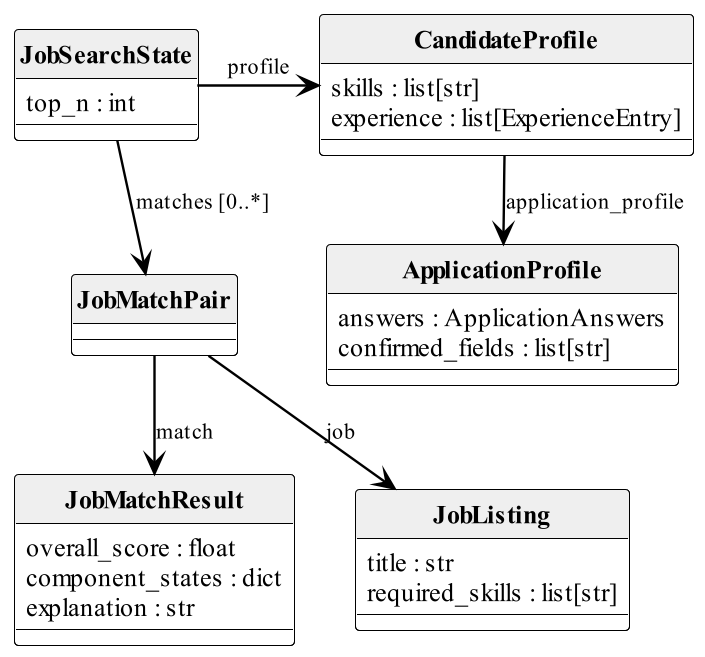

The diagram above was rendered by PlantUML. Its source (embedded in the PNG):
@startuml domain-classes
!include _theme.puml
hide circle
' Actual model fields. The result does not contain either input object.
class JobSearchState {
  top_n : int
}
class CandidateProfile {
  skills : list[str]
  experience : list[ExperienceEntry]
}
class ApplicationProfile {
  answers : ApplicationAnswers
  confirmed_fields : list[str]
}
class JobMatchPair
class JobListing {
  title : str
  required_skills : list[str]
}
class JobMatchResult {
  overall_score : float
  component_states : dict
  explanation : str
}
JobSearchState -right-> CandidateProfile : profile
CandidateProfile -down-> ApplicationProfile : application_profile
JobSearchState -down-> JobMatchPair : matches [0..*]
JobMatchPair -down-> JobMatchResult : match
JobMatchPair -right-> JobListing : job
ApplicationProfile -[hidden]down-> JobListing
@enduml